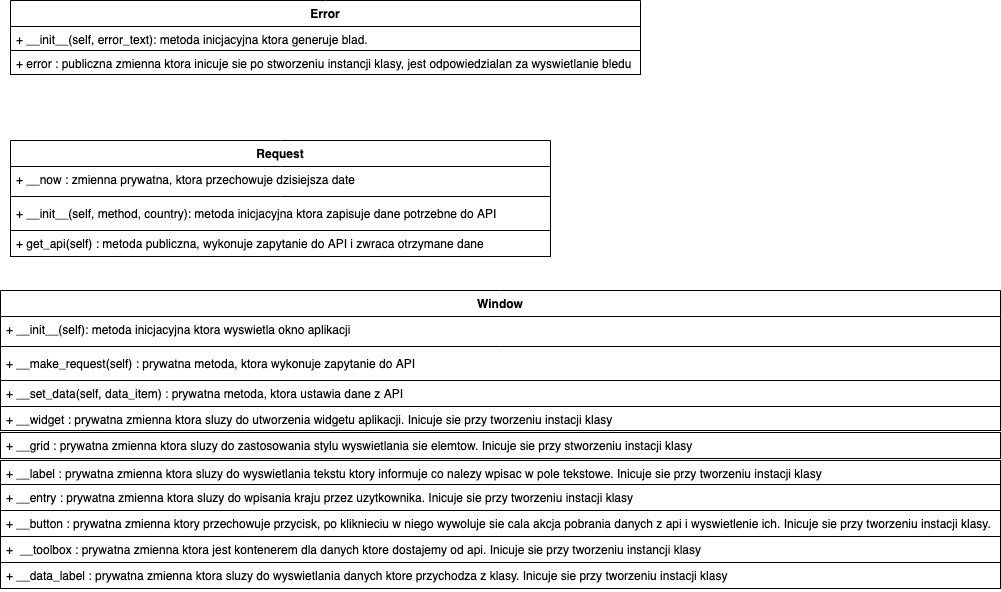

The diagram above was exported from draw.io. Its source (the exported page's mxGraphModel, read from the mxfile embedded in the PNG):
<mxGraphModel dx="1113" dy="735" grid="1" gridSize="10" guides="1" tooltips="1" connect="1" arrows="1" fold="1" page="1" pageScale="1" pageWidth="827" pageHeight="1169" math="0" shadow="0">
  <root>
    <mxCell id="2x5AYBeWqcMfC43YPv-v-0" />
    <mxCell id="2x5AYBeWqcMfC43YPv-v-1" parent="2x5AYBeWqcMfC43YPv-v-0" />
    <mxCell id="jXWzjYCyvaY-Kg3cXuGh-0" value="+ error : publiczna zmienna ktora inicuje sie po stworzeniu instancji klasy, jest odpowiedzialan za wyswietlanie bledu&#10;&#10; " style="text;fillColor=none;align=left;verticalAlign=top;spacingLeft=4;spacingRight=4;overflow=hidden;rotatable=0;points=[[0,0.5],[1,0.5]];portConstraint=eastwest;strokeColor=#000000;" parent="2x5AYBeWqcMfC43YPv-v-1" vertex="1">
      <mxGeometry x="40" y="130" width="630" height="24" as="geometry" />
    </mxCell>
    <mxCell id="jXWzjYCyvaY-Kg3cXuGh-2" value="+ __grid : prywatna zmienna ktora sluzy do zastosowania stylu wyswietlania sie elemtow. Inicuje sie przy stworzeniu instacji klasy" style="text;align=left;verticalAlign=top;spacingLeft=4;spacingRight=4;overflow=hidden;rotatable=0;points=[[0,0.5],[1,0.5]];portConstraint=eastwest;strokeColor=#000000;" parent="2x5AYBeWqcMfC43YPv-v-1" vertex="1">
      <mxGeometry x="30" y="512" width="1000" height="26" as="geometry" />
    </mxCell>
    <mxCell id="jXWzjYCyvaY-Kg3cXuGh-3" value="+ __label : prywatna zmienna ktora sluzy do wyswietlania tekstu ktory informuje co nalezy wpisac w pole tekstowe. Inicuje sie przy tworzeniu instacji klasy&#10;" style="text;align=left;verticalAlign=top;spacingLeft=4;spacingRight=4;overflow=hidden;rotatable=0;points=[[0,0.5],[1,0.5]];portConstraint=eastwest;strokeColor=#000000;" parent="2x5AYBeWqcMfC43YPv-v-1" vertex="1">
      <mxGeometry x="30" y="540" width="1000" height="24" as="geometry" />
    </mxCell>
    <mxCell id="jXWzjYCyvaY-Kg3cXuGh-4" value="+ __entry : prywatna zmienna ktora sluzy do wpisania kraju przez uzytkownika. Inicuje sie przy tworzeniu instacji klasy&#10;" style="text;align=left;verticalAlign=top;spacingLeft=4;spacingRight=4;overflow=hidden;rotatable=0;points=[[0,0.5],[1,0.5]];portConstraint=eastwest;strokeColor=#000000;" parent="2x5AYBeWqcMfC43YPv-v-1" vertex="1">
      <mxGeometry x="30" y="564" width="1000" height="26" as="geometry" />
    </mxCell>
    <mxCell id="jXWzjYCyvaY-Kg3cXuGh-5" value="+ __button : prywatna zmienna ktory przechowuje przycisk, po kliknieciu w niego wywoluje sie cala akcja pobrania danych z api i wyswietlenie ich. Inicuje sie przy tworzeniu instacji klasy.&#10;&#10;" style="text;align=left;verticalAlign=top;spacingLeft=4;spacingRight=4;overflow=hidden;rotatable=0;points=[[0,0.5],[1,0.5]];portConstraint=eastwest;strokeColor=#000000;" parent="2x5AYBeWqcMfC43YPv-v-1" vertex="1">
      <mxGeometry x="30" y="590" width="1000" height="26" as="geometry" />
    </mxCell>
    <mxCell id="jXWzjYCyvaY-Kg3cXuGh-6" value="+  __toolbox : prywatna zmienna ktora jest kontenerem dla danych ktore dostajemy od api. Inicuje sie przy tworzeniu instancji klasy&#10;&#10;" style="text;align=left;verticalAlign=top;spacingLeft=4;spacingRight=4;overflow=hidden;rotatable=0;points=[[0,0.5],[1,0.5]];portConstraint=eastwest;strokeColor=#000000;" parent="2x5AYBeWqcMfC43YPv-v-1" vertex="1">
      <mxGeometry x="30" y="616" width="1000" height="26" as="geometry" />
    </mxCell>
    <mxCell id="jXWzjYCyvaY-Kg3cXuGh-7" value="+ __data_label : prywatna zmienna ktora sluzy do wyswietlania danych ktore przychodza z klasy. Inicuje sie przy tworzeniu instacji klasy&#10;&#10;" style="text;align=left;verticalAlign=top;spacingLeft=4;spacingRight=4;overflow=hidden;rotatable=0;points=[[0,0.5],[1,0.5]];portConstraint=eastwest;strokeColor=#000000;" parent="2x5AYBeWqcMfC43YPv-v-1" vertex="1">
      <mxGeometry x="30" y="642" width="1000" height="26" as="geometry" />
    </mxCell>
    <mxCell id="2x5AYBeWqcMfC43YPv-v-27" value="Request" style="swimlane;fontStyle=1;align=center;verticalAlign=top;childLayout=stackLayout;horizontal=1;startSize=26;horizontalStack=0;resizeParent=1;resizeParentMax=0;resizeLast=0;collapsible=1;marginBottom=0;" parent="2x5AYBeWqcMfC43YPv-v-1" vertex="1">
      <mxGeometry x="40" y="220" width="540" height="116" as="geometry">
        <mxRectangle x="440" y="130" width="100" height="26" as="alternateBounds" />
      </mxGeometry>
    </mxCell>
    <mxCell id="2x5AYBeWqcMfC43YPv-v-28" value="+ __now : zmienna prywatna, ktora przechowuje dzisiejsza date" style="text;strokeColor=none;fillColor=none;align=left;verticalAlign=top;spacingLeft=4;spacingRight=4;overflow=hidden;rotatable=0;points=[[0,0.5],[1,0.5]];portConstraint=eastwest;" parent="2x5AYBeWqcMfC43YPv-v-27" vertex="1">
      <mxGeometry y="26" width="540" height="26" as="geometry" />
    </mxCell>
    <mxCell id="2x5AYBeWqcMfC43YPv-v-29" value="" style="line;strokeWidth=1;fillColor=none;align=left;verticalAlign=middle;spacingTop=-1;spacingLeft=3;spacingRight=3;rotatable=0;labelPosition=right;points=[];portConstraint=eastwest;" parent="2x5AYBeWqcMfC43YPv-v-27" vertex="1">
      <mxGeometry y="52" width="540" height="8" as="geometry" />
    </mxCell>
    <mxCell id="2x5AYBeWqcMfC43YPv-v-30" value="+ __init__(self, method, country): metoda inicjacyjna ktora zapisuje dane potrzebne do API " style="text;strokeColor=none;fillColor=none;align=left;verticalAlign=top;spacingLeft=4;spacingRight=4;overflow=hidden;rotatable=0;points=[[0,0.5],[1,0.5]];portConstraint=eastwest;" parent="2x5AYBeWqcMfC43YPv-v-27" vertex="1">
      <mxGeometry y="60" width="540" height="30" as="geometry" />
    </mxCell>
    <mxCell id="2x5AYBeWqcMfC43YPv-v-31" value="+ get_api(self) : metoda publiczna, wykonuje zapytanie do API i zwraca otrzymane dane" style="text;align=left;verticalAlign=top;spacingLeft=4;spacingRight=4;overflow=hidden;rotatable=0;points=[[0,0.5],[1,0.5]];portConstraint=eastwest;strokeColor=#000000;" parent="2x5AYBeWqcMfC43YPv-v-27" vertex="1">
      <mxGeometry y="90" width="540" height="26" as="geometry" />
    </mxCell>
    <mxCell id="2x5AYBeWqcMfC43YPv-v-16" value="Window" style="swimlane;fontStyle=1;align=center;verticalAlign=top;childLayout=stackLayout;horizontal=1;startSize=26;horizontalStack=0;resizeParent=1;resizeParentMax=0;resizeLast=0;collapsible=1;marginBottom=0;" parent="2x5AYBeWqcMfC43YPv-v-1" vertex="1">
      <mxGeometry x="30" y="370" width="1000" height="140" as="geometry">
        <mxRectangle x="440" y="130" width="100" height="26" as="alternateBounds" />
      </mxGeometry>
    </mxCell>
    <mxCell id="2x5AYBeWqcMfC43YPv-v-17" value="+ __init__(self): metoda inicjacyjna ktora wyswietla okno aplikacji" style="text;strokeColor=none;fillColor=none;align=left;verticalAlign=top;spacingLeft=4;spacingRight=4;overflow=hidden;rotatable=0;points=[[0,0.5],[1,0.5]];portConstraint=eastwest;" parent="2x5AYBeWqcMfC43YPv-v-16" vertex="1">
      <mxGeometry y="26" width="1000" height="26" as="geometry" />
    </mxCell>
    <mxCell id="2x5AYBeWqcMfC43YPv-v-18" value="" style="line;strokeWidth=1;fillColor=none;align=left;verticalAlign=middle;spacingTop=-1;spacingLeft=3;spacingRight=3;rotatable=0;labelPosition=right;points=[];portConstraint=eastwest;" parent="2x5AYBeWqcMfC43YPv-v-16" vertex="1">
      <mxGeometry y="52" width="1000" height="8" as="geometry" />
    </mxCell>
    <mxCell id="2x5AYBeWqcMfC43YPv-v-19" value="+ __make_request(self) : prywatna metoda, ktora wykonuje zapytanie do API&#10;" style="text;strokeColor=none;fillColor=none;align=left;verticalAlign=top;spacingLeft=4;spacingRight=4;overflow=hidden;rotatable=0;points=[[0,0.5],[1,0.5]];portConstraint=eastwest;" parent="2x5AYBeWqcMfC43YPv-v-16" vertex="1">
      <mxGeometry y="60" width="1000" height="30" as="geometry" />
    </mxCell>
    <mxCell id="2x5AYBeWqcMfC43YPv-v-20" value="+ __set_data(self, data_item) : prywatna metoda, ktora ustawia dane z API" style="text;align=left;verticalAlign=top;spacingLeft=4;spacingRight=4;overflow=hidden;rotatable=0;points=[[0,0.5],[1,0.5]];portConstraint=eastwest;strokeColor=#000000;" parent="2x5AYBeWqcMfC43YPv-v-16" vertex="1">
      <mxGeometry y="90" width="1000" height="26" as="geometry" />
    </mxCell>
    <mxCell id="jXWzjYCyvaY-Kg3cXuGh-1" value="+ __widget : prywatna zmienna ktora sluzy do utworzenia widgetu aplikacji. Inicuje sie przy tworzeniu instacji klasy" style="text;align=left;verticalAlign=top;spacingLeft=4;spacingRight=4;overflow=hidden;rotatable=0;points=[[0,0.5],[1,0.5]];portConstraint=eastwest;strokeColor=#000000;" parent="2x5AYBeWqcMfC43YPv-v-16" vertex="1">
      <mxGeometry y="116" width="1000" height="24" as="geometry" />
    </mxCell>
    <mxCell id="2x5AYBeWqcMfC43YPv-v-22" value="Error" style="swimlane;fontStyle=1;align=center;verticalAlign=top;childLayout=stackLayout;horizontal=1;startSize=26;horizontalStack=0;resizeParent=1;resizeParentMax=0;resizeLast=0;collapsible=1;marginBottom=0;" parent="2x5AYBeWqcMfC43YPv-v-1" vertex="1">
      <mxGeometry x="40" y="80" width="630" height="50" as="geometry">
        <mxRectangle x="440" y="130" width="100" height="26" as="alternateBounds" />
      </mxGeometry>
    </mxCell>
    <mxCell id="2x5AYBeWqcMfC43YPv-v-23" value="+ __init__(self, error_text): metoda inicjacyjna ktora generuje blad." style="text;fillColor=none;align=left;verticalAlign=top;spacingLeft=4;spacingRight=4;overflow=hidden;rotatable=0;points=[[0,0.5],[1,0.5]];portConstraint=eastwest;strokeColor=#000000;" parent="2x5AYBeWqcMfC43YPv-v-22" vertex="1">
      <mxGeometry y="26" width="630" height="24" as="geometry" />
    </mxCell>
  </root>
</mxGraphModel>